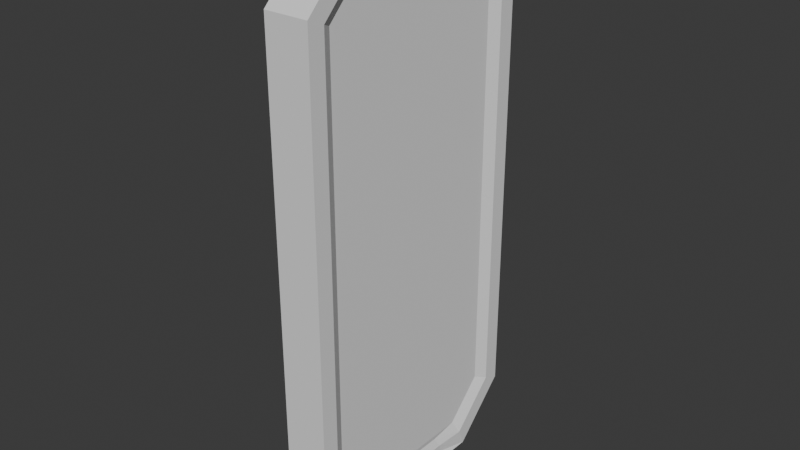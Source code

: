 # Source: Smartphone_NOT_FOR_MODELS_.blend  (saved by Blender 4.1.24; exported with 4.5.12 LTS)
import bpy
from mathutils import Matrix  # noqa: F401  (used for matrix-valued properties, if any)

bpy.ops.wm.read_factory_settings(use_empty=True)
scene = bpy.context.scene
scene.name = 'Scene'

# ---- collections
col_collection = bpy.data.collections.new('Collection'); scene.collection.children.link(col_collection)

# ---- world
world_world = bpy.data.worlds.new('World'); scene.world = world_world
world_world.use_nodes = True; world_world.node_tree.nodes.clear()
_N = world_world.node_tree.nodes; _L = world_world.node_tree.links
n0 = _N.new('ShaderNodeOutputWorld'); n0.name = 'World Output'; n0.location = (300, 300)
n1 = _N.new('ShaderNodeBackground'); n1.name = 'Background'; n1.location = (10, 300)
n1.inputs[0].default_value = (0.05088, 0.05088, 0.05088, 1.0)
_L.new(n1.outputs[0], n0.inputs[0])
n0.is_active_output = True
world_world.color = (0.05088, 0.05088, 0.05088)
world_world.use_sun_shadow = False
world_world.sun_shadow_jitter_overblur = 0.0

# ---- meshes
me_cube_001 = bpy.data.meshes.new('Cube.001')
me_cube_001.from_pydata([(-1.0, -1.0, 0.8031), (-1.0, -0.8031, 1.0), (-0.8603, -0.7603, 0.8965), (-0.8603, -0.8965, 0.7603), (-1.0, -0.2573, 1.0), (-1.0, -0.06106, 0.8038), (-0.8603, -0.1645, 0.7609), (-0.8603, -0.3001, 0.8965), (-1.0, -0.06106, -0.8049), (-1.0, -0.2562, -1.0), (-0.8642, -0.3993, -0.9154), (-0.8603, -0.1645, -0.762), (-1.0, -0.7991, -1.0), (-1.0, -1.0, -0.7991), (-0.8603, -0.8965, -0.7563), (-0.8642, -0.6692, -0.9154), (-0.839, -1.0, 0.8031), (-0.839, -0.8031, 1.0), (-0.839, -0.2573, 1.0), (-0.839, -0.06106, 0.8038), (-0.839, -0.06106, -0.8049), (-0.8525, -0.3733, -0.9789), (-0.8525, -0.6952, -0.9789), (-0.839, -1.0, -0.7991), (-0.839, -0.9385, 0.7777), (-0.839, -0.7777, 0.9385), (-0.839, -0.2828, 0.9385), (-0.839, -0.1226, 0.7783), (-0.839, -0.1226, -0.7794), (-0.8508, -0.387, -0.9458), (-0.8508, -0.6815, -0.9458), (-0.839, -0.9385, -0.7737), (-0.839, -0.2562, -1.0), (-0.839, -0.7991, -1.0), (-0.839, -0.2817, -0.9385), (-0.839, -0.7737, -0.9385), (-0.8603, -0.2991, -0.8965), (-0.8603, -0.7563, -0.8965)], [], [(18, 4, 1, 17), (8, 5, 19, 20), (17, 1, 0, 16), (12, 13, 0, 1, 4, 5, 8, 9), (4, 18, 19, 5), (23, 16, 0, 13), (32, 9, 8, 20), (36, 11, 6, 7, 2, 3, 14, 37), (12, 33, 23, 13), (9, 32, 33, 12), (24, 25, 17, 16), (26, 27, 19, 18), (25, 26, 18, 17), (28, 34, 32, 20), (27, 28, 20, 19), (35, 31, 23, 33), (29, 30, 22, 21), (31, 24, 16, 23), (3, 2, 25, 24), (7, 6, 27, 26), (2, 7, 26, 25), (11, 36, 34, 28), (6, 11, 28, 27), (37, 14, 31, 35), (10, 15, 30, 29), (14, 3, 24, 31), (21, 22, 33, 32), (29, 21, 32, 34), (22, 30, 35, 33), (15, 10, 36, 37), (10, 29, 34, 36), (30, 15, 37, 35)])
_uv = me_cube_001.uv_layers.new(name='UVMap')
_uv.uv.foreach_set('vector', [0.625, 0.5522, 0.875, 0.5522, 0.875, 0.6976, 0.625, 0.6976, 0.3994, 0.25, 0.6005, 0.25, 0.6005, 0.5, 0.3994, 0.5, 0.625, 0.75, 0.625, 1.0, 0.6004, 1.0, 0.6004, 0.75, 0.375, 0.05348, 0.4001, 0.0, 0.6004, 0.0, 0.625, 0.05241, 0.625, 0.1978, 0.6005, 0.25, 0.3994, 0.25, 0.375, 0.198, 0.625, 0.25, 0.625, 0.5, 0.6005, 0.5, 0.6005, 0.25, 0.4001, 0.75, 0.6004, 0.75, 0.6004, 1.0, 0.4001, 1.0, 0.375, 0.552, 0.125, 0.552, 0.125, 0.5, 0.375, 0.5, 0.3879, 0.5634, 0.4048, 0.5275, 0.5951, 0.5275, 0.6121, 0.5637, 0.6121, 0.6862, 0.595, 0.7225, 0.4055, 0.7225, 0.3879, 0.6851, 0.125, 0.6965, 0.375, 0.6965, 0.375, 0.75, 0.125, 0.75, 0.125, 0.552, 0.375, 0.552, 0.375, 0.6965, 0.125, 0.6965, 0.5972, 0.7336, 0.6173, 0.6908, 0.625, 0.6976, 0.6004, 0.75, 0.6173, 0.559, 0.5973, 0.5164, 0.6005, 0.5, 0.625, 0.5522, 0.6173, 0.6908, 0.6173, 0.559, 0.625, 0.5522, 0.625, 0.6976, 0.4026, 0.5164, 0.3827, 0.5587, 0.375, 0.552, 0.3994, 0.5, 0.5973, 0.5164, 0.4026, 0.5164, 0.3994, 0.5, 0.6005, 0.5, 0.3827, 0.6897, 0.4033, 0.7336, 0.4001, 0.75, 0.375, 0.6965, 0.3819, 0.564, 0.3819, 0.6845, 0.3776, 0.6881, 0.3776, 0.5604, 0.4033, 0.7336, 0.5972, 0.7336, 0.6004, 0.75, 0.4001, 0.75, 0.595, 0.7225, 0.6121, 0.6862, 0.6173, 0.6908, 0.5972, 0.7336, 0.6121, 0.5637, 0.5951, 0.5275, 0.5973, 0.5164, 0.6173, 0.559, 0.6121, 0.6862, 0.6121, 0.5637, 0.6173, 0.559, 0.6173, 0.6908, 0.4048, 0.5275, 0.3879, 0.5634, 0.3827, 0.5587, 0.4026, 0.5164, 0.5951, 0.5275, 0.4048, 0.5275, 0.4026, 0.5164, 0.5973, 0.5164, 0.3879, 0.6851, 0.4055, 0.7225, 0.4033, 0.7336, 0.3827, 0.6897, 0.3856, 0.5673, 0.3856, 0.6812, 0.3819, 0.6845, 0.3819, 0.564, 0.4055, 0.7225, 0.595, 0.7225, 0.5972, 0.7336, 0.4033, 0.7336, 0.3776, 0.5604, 0.3776, 0.6881, 0.375, 0.6965, 0.375, 0.552, 0.3819, 0.564, 0.3776, 0.5604, 0.375, 0.552, 0.3827, 0.5587, 0.3776, 0.6881, 0.3819, 0.6845, 0.3827, 0.6897, 0.375, 0.6965, 0.3856, 0.6812, 0.3856, 0.5673, 0.3879, 0.5634, 0.3879, 0.6851, 0.3856, 0.5673, 0.3819, 0.564, 0.3827, 0.5587, 0.3879, 0.5634, 0.3819, 0.6845, 0.3856, 0.6812, 0.3879, 0.6851, 0.3827, 0.6897])
me_cube_001.update()

# ---- objects
ob_cube = bpy.data.objects.new('Cube', me_cube_001)

# ---- transforms, parenting, visibility, modifiers, constraints
ob_cube.location = (0.0, 0.0, 0.0)

# ---- collection membership
col_collection.objects.link(ob_cube)

# ---- scene / render settings (as saved in the file)
scene.frame_start = 1; scene.frame_end = 250; scene.frame_set(1)
scene.render.engine = 'BLENDER_EEVEE_NEXT'
scene.cycles.sampling_pattern = 'TABULATED_SOBOL'
scene.eevee.ray_tracing_options.trace_max_roughness = 0.0
bpy.context.view_layer.update()

# ---- added for rendering (the .blend has no active camera and no usable light): camera, sun
cam_auto = bpy.data.cameras.new('AutoCamera')
cam_auto.lens = 50.0
cam_auto.sensor_width = 36.0
cam_auto.clip_end = 1000.0
ob_auto_camera = bpy.data.objects.new('AutoCamera', cam_auto)
scene.collection.objects.link(ob_auto_camera)
ob_auto_camera.location = (1.13015, -2.9901, 1.63972)
ob_auto_camera.rotation_euler = (1.09748, -7.21219e-08, 0.694738)
scene.camera = ob_auto_camera
light_auto_sun = bpy.data.lights.new('AutoSun', 'SUN')
light_auto_sun.energy = 3.0
light_auto_sun.angle = 0.0523599
ob_auto_sun = bpy.data.objects.new('AutoSun', light_auto_sun)
scene.collection.objects.link(ob_auto_sun)
ob_auto_sun.rotation_euler = (0.872665, 0.174533, 0.523599)
bpy.context.view_layer.update()
